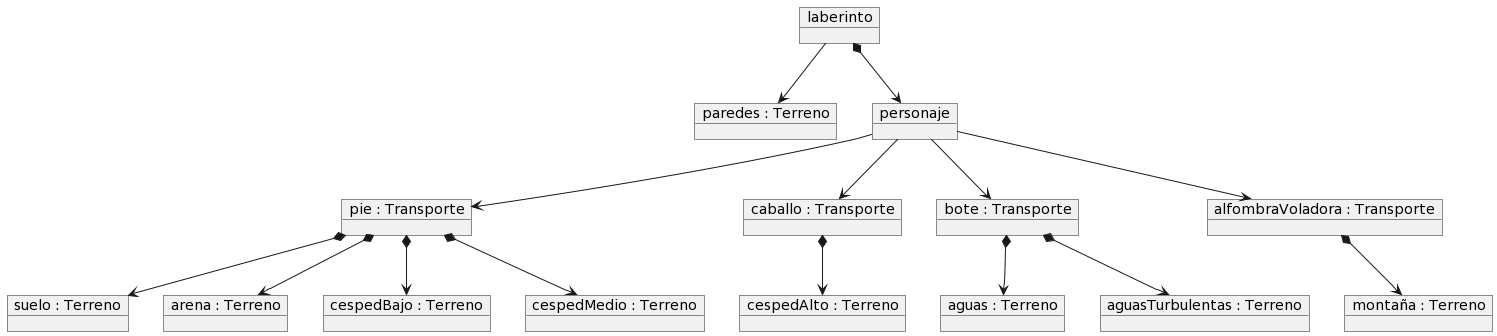

The diagram above was rendered by PlantUML. Its source (embedded in the PNG):
@startuml
object "suelo : Terreno" as suelo
object "arena : Terreno" as arena
object "paredes : Terreno" as paredes 
object "cespedBajo : Terreno" as cespedBajo
object "cespedMedio : Terreno" as cespedMedio
object "cespedAlto : Terreno" as cespedAlto
object "aguas : Terreno" as aguas
object "aguasTurbulentas : Terreno" as aguasTurbulentas
object "montaña : Terreno" as montaña
object laberinto 
object personaje
object "pie : Transporte" as pie
object "caballo : Transporte" as caballo
object "bote : Transporte" as bote
object "alfombraVoladora : Transporte" as alfombraVoladora

laberinto *--> personaje
laberinto --> paredes

personaje --> pie
personaje -->caballo
personaje --> bote
personaje --> alfombraVoladora

pie *--> suelo
pie *--> arena
pie *--> cespedBajo
pie *--> cespedMedio
caballo *--> cespedAlto
bote *--> aguas
bote *--> aguasTurbulentas
alfombraVoladora *--> montaña
@enduml